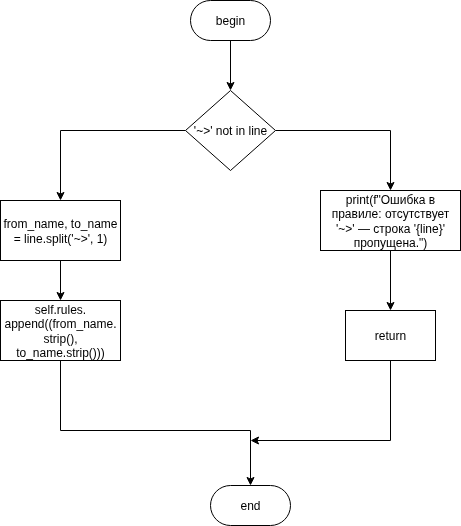

The diagram above was exported from draw.io. Its source (the exported page's mxGraphModel, read from the mxfile embedded in the PNG):
<mxGraphModel dx="1426" dy="848" grid="1" gridSize="10" guides="1" tooltips="1" connect="1" arrows="1" fold="1" page="1" pageScale="1" pageWidth="827" pageHeight="1169" math="0" shadow="0">
  <root>
    <mxCell id="0" />
    <mxCell id="1" parent="0" />
    <mxCell id="6rDyCQnYJdCWpWuMQ7cx-20" style="edgeStyle=orthogonalEdgeStyle;rounded=0;orthogonalLoop=1;jettySize=auto;html=1;entryX=0.5;entryY=0;entryDx=0;entryDy=0;" parent="1" source="6rDyCQnYJdCWpWuMQ7cx-4" target="6rDyCQnYJdCWpWuMQ7cx-19" edge="1">
      <mxGeometry relative="1" as="geometry" />
    </mxCell>
    <mxCell id="6rDyCQnYJdCWpWuMQ7cx-4" value="begin" style="rounded=1;whiteSpace=wrap;html=1;arcSize=50;" parent="1" vertex="1">
      <mxGeometry x="470" y="80" width="80" height="40" as="geometry" />
    </mxCell>
    <mxCell id="6rDyCQnYJdCWpWuMQ7cx-5" value="end" style="rounded=1;whiteSpace=wrap;html=1;arcSize=50;" parent="1" vertex="1">
      <mxGeometry x="490" y="565" width="80" height="40" as="geometry" />
    </mxCell>
    <mxCell id="6rDyCQnYJdCWpWuMQ7cx-22" style="edgeStyle=orthogonalEdgeStyle;rounded=0;orthogonalLoop=1;jettySize=auto;html=1;entryX=0.5;entryY=0;entryDx=0;entryDy=0;" parent="1" source="6rDyCQnYJdCWpWuMQ7cx-19" target="6rDyCQnYJdCWpWuMQ7cx-21" edge="1">
      <mxGeometry relative="1" as="geometry" />
    </mxCell>
    <mxCell id="6rDyCQnYJdCWpWuMQ7cx-27" style="edgeStyle=orthogonalEdgeStyle;rounded=0;orthogonalLoop=1;jettySize=auto;html=1;entryX=0.5;entryY=0;entryDx=0;entryDy=0;" parent="1" source="6rDyCQnYJdCWpWuMQ7cx-19" target="6rDyCQnYJdCWpWuMQ7cx-25" edge="1">
      <mxGeometry relative="1" as="geometry" />
    </mxCell>
    <mxCell id="6rDyCQnYJdCWpWuMQ7cx-19" value="&lt;span style=&quot;text-wrap-mode: nowrap;&quot;&gt;'~&amp;gt;' not in line&lt;/span&gt;" style="rhombus;whiteSpace=wrap;html=1;" parent="1" vertex="1">
      <mxGeometry x="465" y="170" width="90" height="80" as="geometry" />
    </mxCell>
    <mxCell id="6rDyCQnYJdCWpWuMQ7cx-24" style="edgeStyle=orthogonalEdgeStyle;rounded=0;orthogonalLoop=1;jettySize=auto;html=1;entryX=0.5;entryY=0;entryDx=0;entryDy=0;" parent="1" source="6rDyCQnYJdCWpWuMQ7cx-21" target="6rDyCQnYJdCWpWuMQ7cx-23" edge="1">
      <mxGeometry relative="1" as="geometry" />
    </mxCell>
    <mxCell id="6rDyCQnYJdCWpWuMQ7cx-21" value="print(f&quot;Ошибка в правиле: отсутствует '~&amp;gt;' — строка '{line}' пропущена.&quot;)" style="rounded=0;whiteSpace=wrap;html=1;" parent="1" vertex="1">
      <mxGeometry x="600" y="270" width="140" height="60" as="geometry" />
    </mxCell>
    <mxCell id="6rDyCQnYJdCWpWuMQ7cx-30" style="edgeStyle=orthogonalEdgeStyle;rounded=0;orthogonalLoop=1;jettySize=auto;html=1;" parent="1" source="6rDyCQnYJdCWpWuMQ7cx-23" edge="1">
      <mxGeometry relative="1" as="geometry">
        <mxPoint x="530" y="520" as="targetPoint" />
        <Array as="points">
          <mxPoint x="670" y="520" />
        </Array>
      </mxGeometry>
    </mxCell>
    <mxCell id="6rDyCQnYJdCWpWuMQ7cx-23" value="return" style="rounded=0;whiteSpace=wrap;html=1;" parent="1" vertex="1">
      <mxGeometry x="625" y="390" width="90" height="50" as="geometry" />
    </mxCell>
    <mxCell id="6rDyCQnYJdCWpWuMQ7cx-28" style="edgeStyle=orthogonalEdgeStyle;rounded=0;orthogonalLoop=1;jettySize=auto;html=1;entryX=0.5;entryY=0;entryDx=0;entryDy=0;" parent="1" source="6rDyCQnYJdCWpWuMQ7cx-25" target="6rDyCQnYJdCWpWuMQ7cx-26" edge="1">
      <mxGeometry relative="1" as="geometry" />
    </mxCell>
    <mxCell id="6rDyCQnYJdCWpWuMQ7cx-25" value="from_name, to_name = line.split('~&amp;gt;', 1)" style="rounded=0;whiteSpace=wrap;html=1;" parent="1" vertex="1">
      <mxGeometry x="280" y="280" width="120" height="60" as="geometry" />
    </mxCell>
    <mxCell id="6rDyCQnYJdCWpWuMQ7cx-29" style="edgeStyle=orthogonalEdgeStyle;rounded=0;orthogonalLoop=1;jettySize=auto;html=1;" parent="1" source="6rDyCQnYJdCWpWuMQ7cx-26" target="6rDyCQnYJdCWpWuMQ7cx-5" edge="1">
      <mxGeometry relative="1" as="geometry">
        <Array as="points">
          <mxPoint x="340" y="510" />
          <mxPoint x="530" y="510" />
        </Array>
      </mxGeometry>
    </mxCell>
    <mxCell id="6rDyCQnYJdCWpWuMQ7cx-26" value="self.rules.&lt;div&gt;append((from_name.&lt;/div&gt;&lt;div&gt;strip(), to_name.strip()))&lt;/div&gt;" style="rounded=0;whiteSpace=wrap;html=1;" parent="1" vertex="1">
      <mxGeometry x="280" y="380" width="120" height="60" as="geometry" />
    </mxCell>
  </root>
</mxGraphModel>